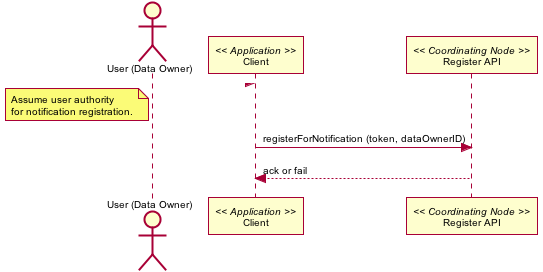

The diagram above was rendered by PlantUML. Its source (embedded in the PNG):
@startuml images/21_interaction.png
skinparam activityFontColor black
skinparam activityFontSize 10
skinparam activityFontName arial
skinparam activityArrowFontColor black
skinparam activityArrowFontSize 10
skinparam activityArrowFontName arial
skinparam classArrowFontColor black
skinparam classArrowFontSize 10
skinparam classArrowFontName arial
skinparam classAttributeFontColor black
skinparam classAttributeFontSize 10
skinparam classAttributeFontName arial
skinparam classFontColor black
skinparam classFontSize 10
skinparam classFontName arial
skinparam componentFontColor black
skinparam componentFontSize 10
skinparam componentFontName arial
skinparam componentArrowFontColor black
skinparam componentArrowFontSize 10
skinparam componentArrowFontName arial
skinparam noteFontColor black
skinparam noteFontSize 10
skinparam noteFontName arial
skinparam packageFontColor black
skinparam packageFontSize 10
skinparam packageFontName arial
skinparam sequenceActorFontColor black
skinparam sequenceActorFontSize 10
skinparam sequenceActorFontName arial
skinparam sequenceArrowFontColor black
skinparam sequenceArrowFontSize 10
skinparam sequenceArrowFontName arial
skinparam sequenceGroupingFontColor black
skinparam sequenceGroupingFontSize 10
skinparam sequenceGroupingFontName arial
skinparam sequenceGroupingHeaderFontColor black
skinparam sequenceGroupingHeaderFontSize 10
skinparam sequenceGroupingHeaderFontName arial
skinparam sequenceParticipantFontColor black
skinparam sequenceParticipantFontSize 10
skinparam sequenceParticipantFontName arial
skinparam sequenceTitleFontColor black
skinparam sequenceTitleFontSize 10
skinparam sequenceTitleFontName arial
skinparam titleFontColor black
skinparam titleFontSize 10
skinparam titleFontName arial
skinparam usecaseFontColor black
skinparam usecaseFontSize 10
skinparam usecaseFontName arial
skinparam usecaseActorFontColor black
skinparam usecaseActorFontSize 10
skinparam usecaseActorFontName arial
skinparam usecaseArrowFontColor black
skinparam usecaseArrowFontSize 10
skinparam usecaseArrowFontName arial
actor "User (Data Owner)" as user
participant "Client" as app_client << Application >>
user -> app_client
note left
Assume user authority
for notification registration.
end note
participant "Register API" as c_reg << Coordinating Node >>
app_client -> c_reg: registerForNotification (token, dataOwnerID)
app_client <-- c_reg: ack or fail
@enduml